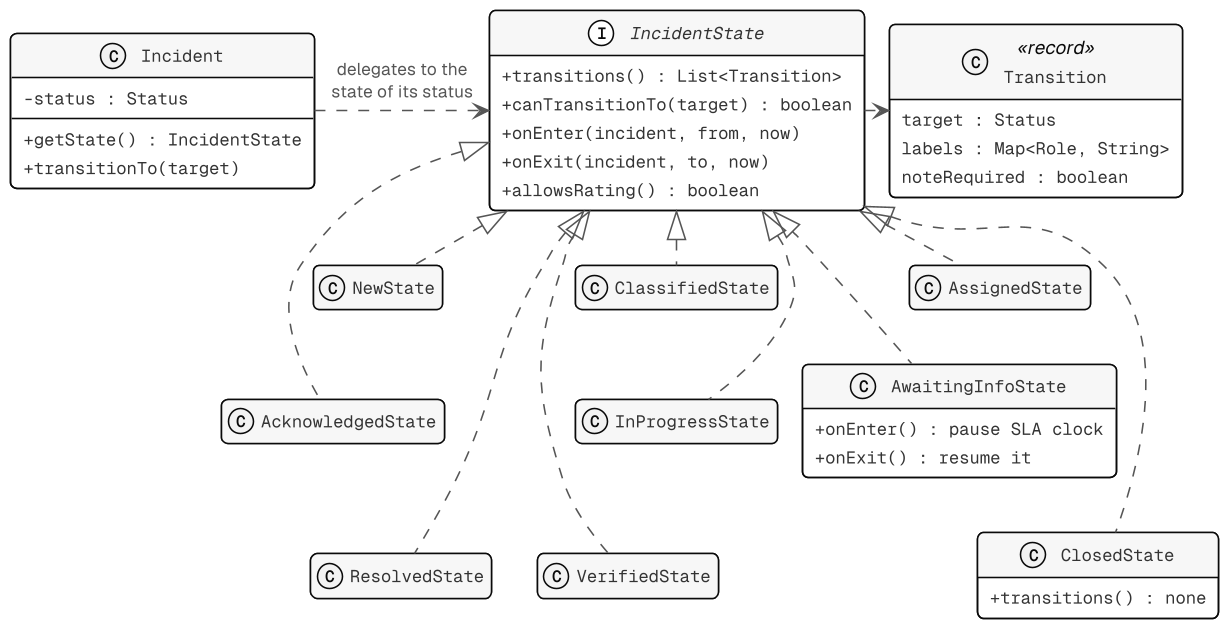

The diagram above was rendered by PlantUML. Its source (embedded in the PNG):
@startuml pattern-state
skinparamlocked dpi 150
!include style.iuml
' State pattern: what an incident may do depends on its status, and each status is a class.
' The hidden links only arrange the nine state classes in reading order, three per row.
set separator none
hide empty members
skinparam nodesep 16
skinparam ranksep 34

class Incident {
  - status : Status
  + getState() : IncidentState
  + transitionTo(target)
}
interface IncidentState {
  + transitions() : List<Transition>
  + canTransitionTo(target) : boolean
  + onEnter(incident, from, now)
  + onExit(incident, to, now)
  + allowsRating() : boolean
}
class Transition <<record>> {
  target : Status
  labels : Map<Role, String>
  noteRequired : boolean
}
class NewState
class ClassifiedState
class AssignedState
class AcknowledgedState
class InProgressState
class AwaitingInfoState {
  + onEnter() : pause SLA clock
  + onExit() : resume it
}
class ResolvedState
class VerifiedState
class ClosedState {
  + transitions() : none
}
Incident .right.> IncidentState : delegates to the\nstate of its status
IncidentState .right.> Transition
IncidentState <|.. NewState
IncidentState <|.. ClassifiedState
IncidentState <|.. AssignedState
IncidentState <|.. AcknowledgedState
IncidentState <|.. InProgressState
IncidentState <|.. AwaitingInfoState
IncidentState <|.. ResolvedState
IncidentState <|.. VerifiedState
IncidentState <|.. ClosedState
NewState -[hidden]down- AcknowledgedState
ClassifiedState -[hidden]down- InProgressState
AssignedState -[hidden]down- AwaitingInfoState
AcknowledgedState -[hidden]down- ResolvedState
InProgressState -[hidden]down- VerifiedState
AwaitingInfoState -[hidden]down- ClosedState
@enduml